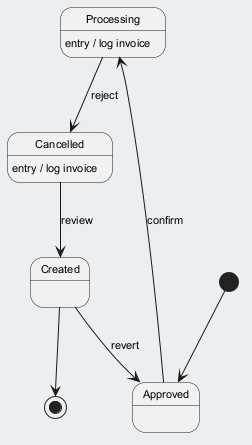

The diagram above was rendered by PlantUML. Its source (embedded in the PNG):
@startuml
skinparam backgroundColor #ECEFF1
skinparam classBackgroundColor #FFFFFF
skinparam classBorderColor #455A64
skinparam defaultFontSize 11
[*] --> Approved
Approved --> Processing : confirm
Processing --> Cancelled : reject
Processing : entry / log invoice
Cancelled --> Created : review
Cancelled : entry / log invoice
Created --> Approved : revert
Created --> [*]
@enduml